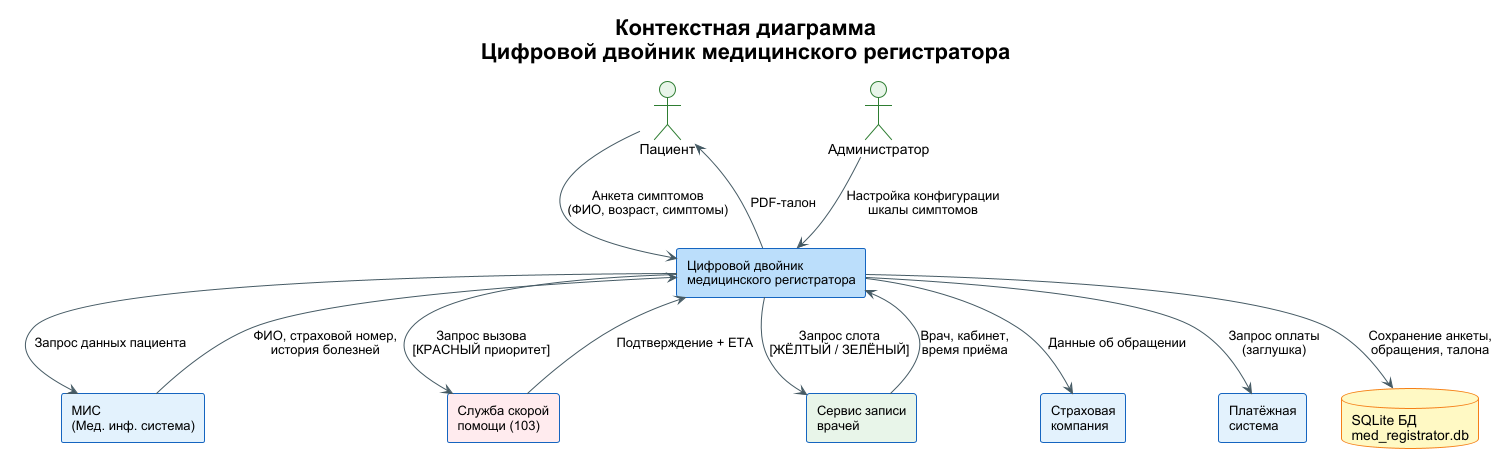

The diagram above was rendered by PlantUML. Its source (embedded in the PNG):
@startuml context
!theme plain
skinparam rectangle {
    BackgroundColor #E3F2FD
    BorderColor #1565C0
    FontSize 13
}
skinparam actor {
    BackgroundColor #E8F5E9
    BorderColor #2E7D32
}
skinparam database {
    BackgroundColor #FFF9C4
    BorderColor #F57F17
}
skinparam ArrowColor #455A64
skinparam defaultFontName Arial

title Контекстная диаграмма\nЦифровой двойник медицинского регистратора

actor "Пациент" as P
actor "Администратор" as A

rectangle "Цифровой двойник\nмедицинского регистратора" as SYS #BBDEFB

rectangle "МИС\n(Мед. инф. система)" as MIS
rectangle "Служба скорой\nпомощи (103)" as EMG #FFEBEE
rectangle "Сервис записи\nврачей" as SCH #E8F5E9
rectangle "Страховая\nкомпания" as INS
rectangle "Платёжная\nсистема" as PAY

database "SQLite БД\nmed_registrator.db" as DB #FFF9C4

P --> SYS : Анкета симптомов\n(ФИО, возраст, симптомы)
SYS --> P : PDF-талон

A --> SYS : Настройка конфигурации\nшкалы симптомов

SYS --> MIS : Запрос данных пациента
MIS --> SYS : ФИО, страховой номер,\nистория болезней

SYS --> EMG : Запрос вызова\n[КРАСНЫЙ приоритет]
EMG --> SYS : Подтверждение + ETA

SYS --> SCH : Запрос слота\n[ЖЁЛТЫЙ / ЗЕЛЁНЫЙ]
SCH --> SYS : Врач, кабинет,\nвремя приёма

SYS --> INS : Данные об обращении
SYS --> PAY : Запрос оплаты\n(заглушка)

SYS --> DB : Сохранение анкеты,\nобращения, талона
@enduml